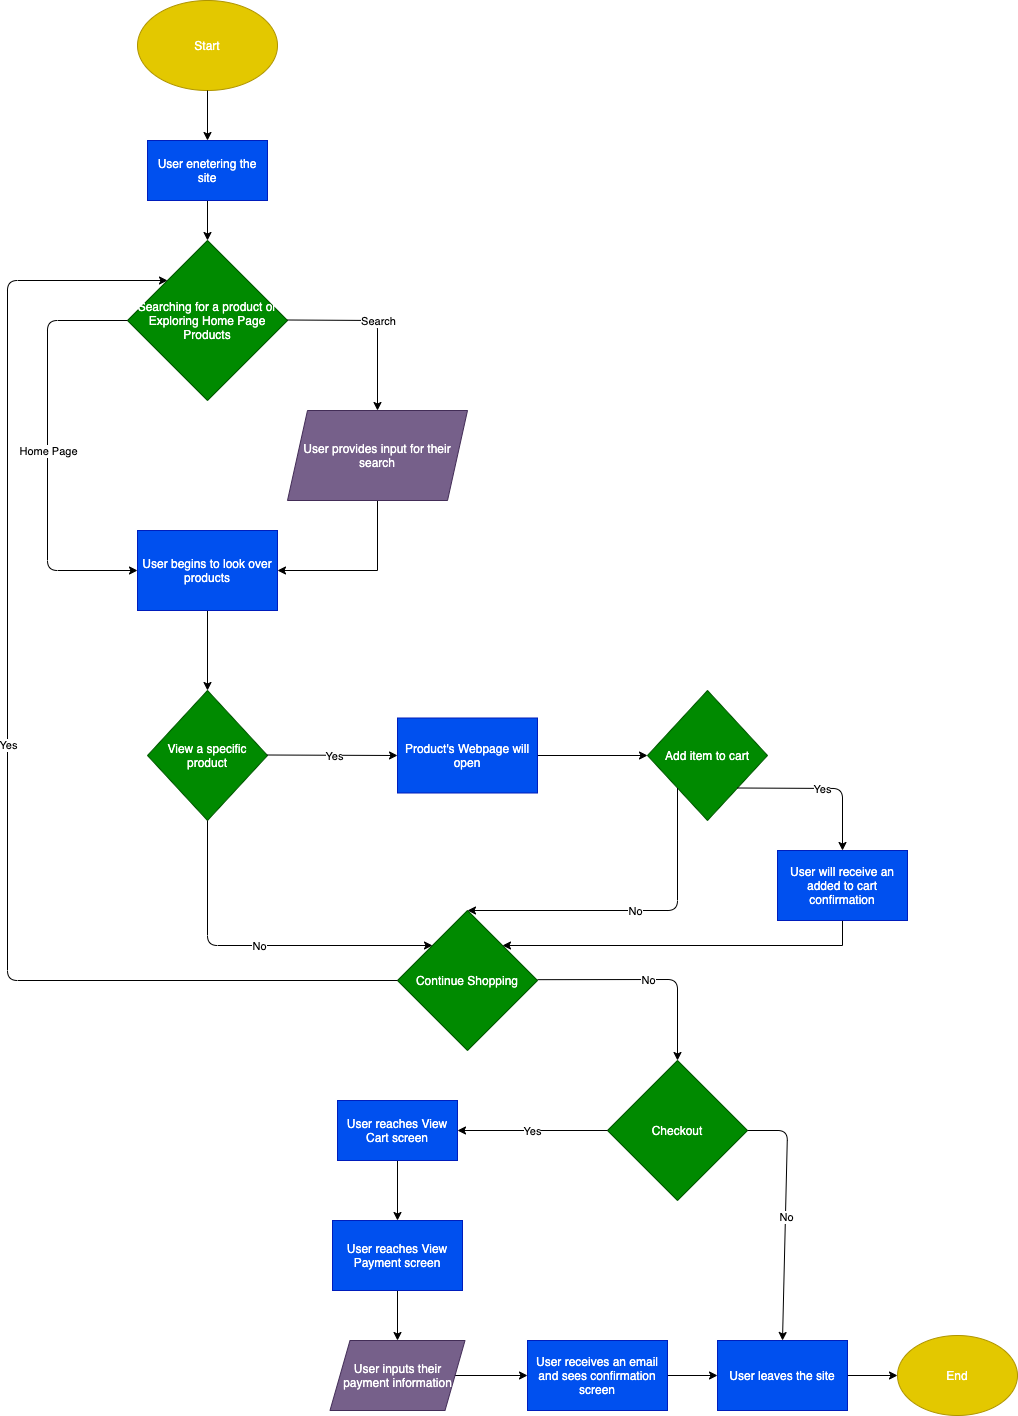

The diagram above was exported from draw.io. Its source (the exported page's mxGraphModel, read from the mxfile embedded in the PNG):
<mxGraphModel dx="1228" dy="2970" grid="1" gridSize="10" guides="1" tooltips="1" connect="1" arrows="1" fold="1" page="1" pageScale="1" pageWidth="1100" pageHeight="1700" math="0" shadow="0">
  <root>
    <mxCell id="0" />
    <mxCell id="1" parent="0" />
    <mxCell id="2" value="Start" style="ellipse;whiteSpace=wrap;html=1;fillColor=#e3c800;strokeColor=#B09500;fontColor=#ffffff;" vertex="1" parent="1">
      <mxGeometry x="190" y="-40" width="140" height="90" as="geometry" />
    </mxCell>
    <mxCell id="3" value="Searching for a product or Exploring Home Page Products" style="rhombus;whiteSpace=wrap;html=1;fillColor=#008a00;strokeColor=#005700;fontColor=#ffffff;" vertex="1" parent="1">
      <mxGeometry x="180" y="200" width="160" height="160" as="geometry" />
    </mxCell>
    <mxCell id="4" value="" style="endArrow=classic;html=1;exitX=0.5;exitY=1;exitDx=0;exitDy=0;entryX=0.5;entryY=0;entryDx=0;entryDy=0;" edge="1" parent="1" source="2" target="9">
      <mxGeometry width="50" height="50" relative="1" as="geometry">
        <mxPoint x="290" y="350" as="sourcePoint" />
        <mxPoint x="253.75" y="100" as="targetPoint" />
      </mxGeometry>
    </mxCell>
    <mxCell id="10" style="edgeStyle=orthogonalEdgeStyle;rounded=0;orthogonalLoop=1;jettySize=auto;html=1;exitX=0.5;exitY=1;exitDx=0;exitDy=0;entryX=0.5;entryY=0;entryDx=0;entryDy=0;" edge="1" parent="1" source="9" target="3">
      <mxGeometry relative="1" as="geometry" />
    </mxCell>
    <mxCell id="9" value="User enetering the site" style="rounded=0;whiteSpace=wrap;html=1;fillColor=#0050ef;strokeColor=#001DBC;fontColor=#ffffff;" vertex="1" parent="1">
      <mxGeometry x="200" y="100" width="120" height="60" as="geometry" />
    </mxCell>
    <mxCell id="11" value="" style="endArrow=classic;html=1;entryX=0.5;entryY=0;entryDx=0;entryDy=0;" edge="1" parent="1" target="19">
      <mxGeometry relative="1" as="geometry">
        <mxPoint x="340" y="279.5" as="sourcePoint" />
        <mxPoint x="430" y="370" as="targetPoint" />
        <Array as="points">
          <mxPoint x="430" y="280" />
        </Array>
      </mxGeometry>
    </mxCell>
    <mxCell id="12" value="Search" style="edgeLabel;resizable=0;html=1;align=center;verticalAlign=middle;" connectable="0" vertex="1" parent="11">
      <mxGeometry relative="1" as="geometry" />
    </mxCell>
    <mxCell id="17" value="" style="endArrow=classic;html=1;exitX=0;exitY=0.5;exitDx=0;exitDy=0;entryX=0;entryY=0.5;entryDx=0;entryDy=0;" edge="1" parent="1" source="3" target="20">
      <mxGeometry relative="1" as="geometry">
        <mxPoint x="90" y="279.5" as="sourcePoint" />
        <mxPoint x="180" y="530" as="targetPoint" />
        <Array as="points">
          <mxPoint x="100" y="280" />
          <mxPoint x="100" y="530" />
        </Array>
      </mxGeometry>
    </mxCell>
    <mxCell id="18" value="Home Page" style="edgeLabel;resizable=0;html=1;align=center;verticalAlign=middle;" connectable="0" vertex="1" parent="17">
      <mxGeometry relative="1" as="geometry" />
    </mxCell>
    <mxCell id="21" style="edgeStyle=orthogonalEdgeStyle;rounded=0;orthogonalLoop=1;jettySize=auto;html=1;exitX=0.5;exitY=1;exitDx=0;exitDy=0;entryX=1;entryY=0.5;entryDx=0;entryDy=0;" edge="1" parent="1" source="19" target="20">
      <mxGeometry relative="1" as="geometry">
        <mxPoint x="430" y="580" as="targetPoint" />
        <Array as="points">
          <mxPoint x="430" y="530" />
        </Array>
      </mxGeometry>
    </mxCell>
    <mxCell id="19" value="User provides input for their search" style="shape=parallelogram;perimeter=parallelogramPerimeter;whiteSpace=wrap;html=1;fixedSize=1;fillColor=#76608a;strokeColor=#432D57;fontColor=#ffffff;" vertex="1" parent="1">
      <mxGeometry x="340" y="370" width="180" height="90" as="geometry" />
    </mxCell>
    <mxCell id="23" style="edgeStyle=orthogonalEdgeStyle;rounded=0;orthogonalLoop=1;jettySize=auto;html=1;exitX=0.5;exitY=1;exitDx=0;exitDy=0;entryX=0.5;entryY=0;entryDx=0;entryDy=0;" edge="1" parent="1" source="20" target="22">
      <mxGeometry relative="1" as="geometry" />
    </mxCell>
    <mxCell id="20" value="User begins to look over products" style="rounded=0;whiteSpace=wrap;html=1;fillColor=#0050ef;strokeColor=#001DBC;fontColor=#ffffff;" vertex="1" parent="1">
      <mxGeometry x="190" y="490" width="140" height="80" as="geometry" />
    </mxCell>
    <mxCell id="22" value="View a specific product" style="rhombus;whiteSpace=wrap;html=1;fillColor=#008a00;strokeColor=#005700;fontColor=#ffffff;" vertex="1" parent="1">
      <mxGeometry x="200" y="650" width="120" height="130" as="geometry" />
    </mxCell>
    <mxCell id="26" value="" style="endArrow=classic;html=1;" edge="1" parent="1">
      <mxGeometry relative="1" as="geometry">
        <mxPoint x="320" y="714.5" as="sourcePoint" />
        <mxPoint x="450" y="715" as="targetPoint" />
        <Array as="points" />
      </mxGeometry>
    </mxCell>
    <mxCell id="27" value="Yes" style="edgeLabel;resizable=0;html=1;align=center;verticalAlign=middle;" connectable="0" vertex="1" parent="26">
      <mxGeometry relative="1" as="geometry" />
    </mxCell>
    <mxCell id="30" style="edgeStyle=orthogonalEdgeStyle;rounded=0;orthogonalLoop=1;jettySize=auto;html=1;exitX=1;exitY=0.5;exitDx=0;exitDy=0;" edge="1" parent="1" source="28" target="29">
      <mxGeometry relative="1" as="geometry" />
    </mxCell>
    <mxCell id="28" value="Product's Webpage will open" style="rounded=0;whiteSpace=wrap;html=1;fillColor=#0050ef;strokeColor=#001DBC;fontColor=#ffffff;" vertex="1" parent="1">
      <mxGeometry x="450" y="677.5" width="140" height="75" as="geometry" />
    </mxCell>
    <mxCell id="29" value="Add item to cart" style="rhombus;whiteSpace=wrap;html=1;fillColor=#008a00;strokeColor=#005700;fontColor=#ffffff;" vertex="1" parent="1">
      <mxGeometry x="700" y="650" width="120" height="130" as="geometry" />
    </mxCell>
    <mxCell id="31" value="" style="endArrow=classic;html=1;exitX=1;exitY=1;exitDx=0;exitDy=0;entryX=0.5;entryY=0;entryDx=0;entryDy=0;" edge="1" parent="1" source="29" target="37">
      <mxGeometry relative="1" as="geometry">
        <mxPoint x="800" y="780" as="sourcePoint" />
        <mxPoint x="950" y="748" as="targetPoint" />
        <Array as="points">
          <mxPoint x="895" y="748" />
        </Array>
      </mxGeometry>
    </mxCell>
    <mxCell id="32" value="Yes" style="edgeLabel;resizable=0;html=1;align=center;verticalAlign=middle;" connectable="0" vertex="1" parent="31">
      <mxGeometry relative="1" as="geometry" />
    </mxCell>
    <mxCell id="34" value="" style="endArrow=classic;html=1;exitX=0;exitY=1;exitDx=0;exitDy=0;entryX=0.5;entryY=0;entryDx=0;entryDy=0;" edge="1" parent="1" source="29" target="36">
      <mxGeometry relative="1" as="geometry">
        <mxPoint x="620" y="810" as="sourcePoint" />
        <mxPoint x="730" y="910" as="targetPoint" />
        <Array as="points">
          <mxPoint x="730" y="870" />
        </Array>
      </mxGeometry>
    </mxCell>
    <mxCell id="35" value="No" style="edgeLabel;resizable=0;html=1;align=center;verticalAlign=middle;" connectable="0" vertex="1" parent="34">
      <mxGeometry relative="1" as="geometry" />
    </mxCell>
    <mxCell id="36" value="Continue Shopping" style="rhombus;whiteSpace=wrap;html=1;fillColor=#008a00;strokeColor=#005700;fontColor=#ffffff;" vertex="1" parent="1">
      <mxGeometry x="450" y="870" width="140" height="140" as="geometry" />
    </mxCell>
    <mxCell id="43" style="edgeStyle=orthogonalEdgeStyle;rounded=0;orthogonalLoop=1;jettySize=auto;html=1;exitX=0.5;exitY=1;exitDx=0;exitDy=0;entryX=1;entryY=0;entryDx=0;entryDy=0;" edge="1" parent="1" source="37" target="36">
      <mxGeometry relative="1" as="geometry" />
    </mxCell>
    <mxCell id="37" value="User will receive an added to cart confirmation" style="rounded=0;whiteSpace=wrap;html=1;fillColor=#0050ef;strokeColor=#001DBC;fontColor=#ffffff;" vertex="1" parent="1">
      <mxGeometry x="830" y="810" width="130" height="70" as="geometry" />
    </mxCell>
    <mxCell id="38" value="" style="endArrow=classic;html=1;exitX=0;exitY=0.5;exitDx=0;exitDy=0;entryX=0;entryY=0;entryDx=0;entryDy=0;" edge="1" parent="1" source="36" target="3">
      <mxGeometry relative="1" as="geometry">
        <mxPoint x="400" y="970" as="sourcePoint" />
        <mxPoint x="60" y="240" as="targetPoint" />
        <Array as="points">
          <mxPoint x="60" y="940" />
          <mxPoint x="60" y="240" />
        </Array>
      </mxGeometry>
    </mxCell>
    <mxCell id="39" value="Yes" style="edgeLabel;resizable=0;html=1;align=center;verticalAlign=middle;" connectable="0" vertex="1" parent="38">
      <mxGeometry relative="1" as="geometry" />
    </mxCell>
    <mxCell id="45" value="" style="endArrow=classic;html=1;entryX=0;entryY=0;entryDx=0;entryDy=0;" edge="1" parent="1" target="36">
      <mxGeometry relative="1" as="geometry">
        <mxPoint x="260" y="780" as="sourcePoint" />
        <mxPoint x="260" y="890" as="targetPoint" />
        <Array as="points">
          <mxPoint x="260" y="905" />
        </Array>
      </mxGeometry>
    </mxCell>
    <mxCell id="46" value="No" style="edgeLabel;resizable=0;html=1;align=center;verticalAlign=middle;" connectable="0" vertex="1" parent="45">
      <mxGeometry relative="1" as="geometry" />
    </mxCell>
    <mxCell id="47" value="" style="endArrow=classic;html=1;entryX=0.5;entryY=0;entryDx=0;entryDy=0;" edge="1" parent="1" target="49">
      <mxGeometry relative="1" as="geometry">
        <mxPoint x="590" y="939.1700000000001" as="sourcePoint" />
        <mxPoint x="730" y="1010" as="targetPoint" />
        <Array as="points">
          <mxPoint x="730" y="939" />
        </Array>
      </mxGeometry>
    </mxCell>
    <mxCell id="48" value="No" style="edgeLabel;resizable=0;html=1;align=center;verticalAlign=middle;" connectable="0" vertex="1" parent="47">
      <mxGeometry relative="1" as="geometry" />
    </mxCell>
    <mxCell id="49" value="Checkout" style="rhombus;whiteSpace=wrap;html=1;fillColor=#008a00;strokeColor=#005700;fontColor=#ffffff;" vertex="1" parent="1">
      <mxGeometry x="660" y="1020" width="140" height="140" as="geometry" />
    </mxCell>
    <mxCell id="50" value="" style="endArrow=classic;html=1;exitX=0;exitY=0.5;exitDx=0;exitDy=0;" edge="1" parent="1" source="49" target="54">
      <mxGeometry relative="1" as="geometry">
        <mxPoint x="580" y="850" as="sourcePoint" />
        <mxPoint x="540" y="1090" as="targetPoint" />
      </mxGeometry>
    </mxCell>
    <mxCell id="51" value="Yes" style="edgeLabel;resizable=0;html=1;align=center;verticalAlign=middle;" connectable="0" vertex="1" parent="50">
      <mxGeometry relative="1" as="geometry" />
    </mxCell>
    <mxCell id="52" value="" style="endArrow=classic;html=1;exitX=1;exitY=0.5;exitDx=0;exitDy=0;entryX=0.5;entryY=0;entryDx=0;entryDy=0;" edge="1" parent="1" source="49" target="60">
      <mxGeometry relative="1" as="geometry">
        <mxPoint x="580" y="850" as="sourcePoint" />
        <mxPoint x="900" y="1090" as="targetPoint" />
        <Array as="points">
          <mxPoint x="840" y="1090" />
        </Array>
      </mxGeometry>
    </mxCell>
    <mxCell id="53" value="No" style="edgeLabel;resizable=0;html=1;align=center;verticalAlign=middle;" connectable="0" vertex="1" parent="52">
      <mxGeometry relative="1" as="geometry" />
    </mxCell>
    <mxCell id="56" style="edgeStyle=orthogonalEdgeStyle;rounded=0;orthogonalLoop=1;jettySize=auto;html=1;exitX=0.5;exitY=1;exitDx=0;exitDy=0;entryX=0.5;entryY=0;entryDx=0;entryDy=0;" edge="1" parent="1" source="54" target="55">
      <mxGeometry relative="1" as="geometry" />
    </mxCell>
    <mxCell id="54" value="User reaches View Cart screen" style="rounded=0;whiteSpace=wrap;html=1;fillColor=#0050ef;strokeColor=#001DBC;fontColor=#ffffff;" vertex="1" parent="1">
      <mxGeometry x="390" y="1060" width="120" height="60" as="geometry" />
    </mxCell>
    <mxCell id="58" style="edgeStyle=orthogonalEdgeStyle;rounded=0;orthogonalLoop=1;jettySize=auto;html=1;exitX=0.5;exitY=1;exitDx=0;exitDy=0;entryX=0.5;entryY=0;entryDx=0;entryDy=0;" edge="1" parent="1" source="55" target="57">
      <mxGeometry relative="1" as="geometry" />
    </mxCell>
    <mxCell id="55" value="User reaches View Payment screen" style="rounded=0;whiteSpace=wrap;html=1;fillColor=#0050ef;strokeColor=#001DBC;fontColor=#ffffff;" vertex="1" parent="1">
      <mxGeometry x="385" y="1180" width="130" height="70" as="geometry" />
    </mxCell>
    <mxCell id="61" style="edgeStyle=orthogonalEdgeStyle;rounded=0;orthogonalLoop=1;jettySize=auto;html=1;exitX=1;exitY=0.5;exitDx=0;exitDy=0;entryX=0;entryY=0.5;entryDx=0;entryDy=0;" edge="1" parent="1" source="57" target="59">
      <mxGeometry relative="1" as="geometry" />
    </mxCell>
    <mxCell id="57" value="User inputs their payment information" style="shape=parallelogram;perimeter=parallelogramPerimeter;whiteSpace=wrap;html=1;fixedSize=1;fillColor=#76608a;strokeColor=#432D57;fontColor=#ffffff;" vertex="1" parent="1">
      <mxGeometry x="382.5" y="1300" width="135" height="70" as="geometry" />
    </mxCell>
    <mxCell id="62" style="edgeStyle=orthogonalEdgeStyle;rounded=0;orthogonalLoop=1;jettySize=auto;html=1;exitX=1;exitY=0.5;exitDx=0;exitDy=0;entryX=0;entryY=0.5;entryDx=0;entryDy=0;" edge="1" parent="1" source="59" target="60">
      <mxGeometry relative="1" as="geometry" />
    </mxCell>
    <mxCell id="59" value="User receives an email and sees confirmation screen" style="rounded=0;whiteSpace=wrap;html=1;fillColor=#0050ef;strokeColor=#001DBC;fontColor=#ffffff;" vertex="1" parent="1">
      <mxGeometry x="580" y="1300" width="140" height="70" as="geometry" />
    </mxCell>
    <mxCell id="64" style="edgeStyle=orthogonalEdgeStyle;rounded=0;orthogonalLoop=1;jettySize=auto;html=1;exitX=1;exitY=0.5;exitDx=0;exitDy=0;entryX=0;entryY=0.5;entryDx=0;entryDy=0;" edge="1" parent="1" source="60" target="63">
      <mxGeometry relative="1" as="geometry" />
    </mxCell>
    <mxCell id="60" value="User leaves the site" style="rounded=0;whiteSpace=wrap;html=1;fillColor=#0050ef;strokeColor=#001DBC;fontColor=#ffffff;" vertex="1" parent="1">
      <mxGeometry x="770" y="1300" width="130" height="70" as="geometry" />
    </mxCell>
    <mxCell id="63" value="End" style="ellipse;whiteSpace=wrap;html=1;fillColor=#e3c800;strokeColor=#B09500;fontColor=#ffffff;" vertex="1" parent="1">
      <mxGeometry x="950" y="1295" width="120" height="80" as="geometry" />
    </mxCell>
  </root>
</mxGraphModel>